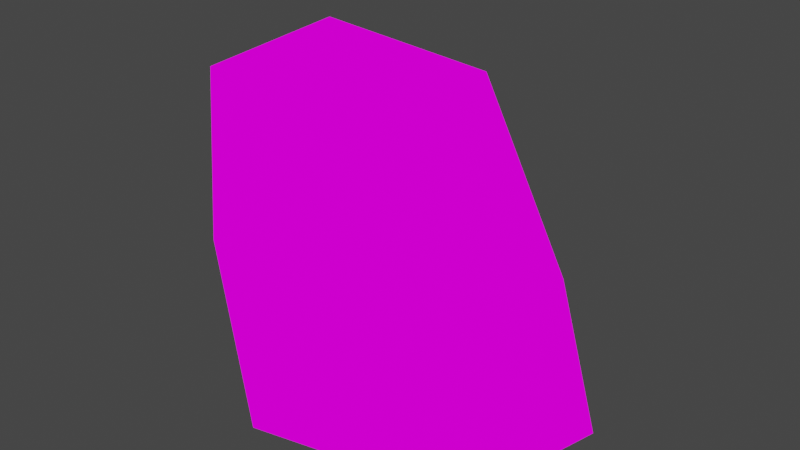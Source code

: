 # Source: latite3.blend  (saved by Blender 2.80.39; exported with 4.5.12 LTS)
import bpy
from mathutils import Matrix  # noqa: F401  (used for matrix-valued properties, if any)

bpy.ops.wm.read_factory_settings(use_empty=True)
scene = bpy.context.scene
scene.name = 'Scene'

# ---- collections
col_collection = bpy.data.collections.new('Collection'); scene.collection.children.link(col_collection)

# ---- images (referenced by path relative to the original .blend; pixels are not part of the script)
import os
ASSET_DIR = os.environ.get("B2B_ASSET_DIR", "")  # directory of the original .blend (textures are referenced by path, not embedded)
HERE = os.path.dirname(os.path.abspath(__file__))  # packed textures are extracted next to this script under _unpacked/

def load_image(name, relpath, width, height, colorspace="sRGB"):
    """Load a texture the original file referenced (path relative to the .blend, or extracted next to this script)."""
    p = next((c for c in (os.path.join(HERE, relpath), os.path.join(ASSET_DIR, relpath)) if relpath and os.path.exists(c)), "")
    if p:
        img = bpy.data.images.load(p, check_existing=True)
        img.name = name
    else:  # same state as the original file: an image datablock whose file is absent (Cycles renders it pink)
        img = bpy.data.images.new(name, width, height)
        img.source = "FILE"
        img.filepath = "//" + (relpath or name)
    img.colorspace_settings.name = colorspace
    return img
img_latite_png = load_image('latite.png', 'latite.png', 1024, 1024, 'sRGB')

# ---- materials (node trees are filled in below, after node groups)
mat_latite = bpy.data.materials.new('latite')
mat_latite.alpha_threshold = 0.0
mat_latite.roughness = 0.5
mat_latite.line_color = (0.0, 0.0, 0.0, 1.0)

# ---- material node trees
mat_latite.use_nodes = True; mat_latite.node_tree.nodes.clear()
_N = mat_latite.node_tree.nodes; _L = mat_latite.node_tree.links
n0 = _N.new('ShaderNodeOutputMaterial'); n0.name = 'Material Output'; n0.location = (300, 300)
n1 = _N.new('ShaderNodeTexImage'); n1.name = 'Image Texture'; n1.location = (-44, 289)
n1.image = img_latite_png
_L.new(n1.outputs[0], n0.inputs[0])
n0.is_active_output = True

# ---- world
world_world = bpy.data.worlds.new('World'); scene.world = world_world
world_world.color = (0.05088, 0.05088, 0.05088)
world_world.use_sun_shadow = False
world_world.sun_shadow_jitter_overblur = 0.0

# ---- meshes
me_latite3 = bpy.data.meshes.new('latite3')
me_latite3.from_pydata([(0.4489, 0.6926, 0.2488), (-0.8513, 0.5913, 0.7795), (-0.5659, -0.3071, 1.246), (0.1868, 0.435, 1.194), (0.1157, -0.5895, 0.9318), (-0.2149, 0.8736, 0.5819), (0.7752, -0.4367, -0.03514), (0.9435, 0.1529, -0.007085), (-0.02499, -0.6967, 0.04503), (-0.6255, 0.3662, -0.01089), (-0.6269, 0.4194, 1.262), (-0.8645, -0.1178, 0.3253), (0.3533, -0.06261, 0.9266)], [], [(10, 12, 3), (0, 9, 5), (9, 8, 11), (9, 7, 8), (3, 7, 0), (3, 12, 7), (10, 2, 12), (11, 10, 1), (11, 2, 10), (12, 4, 6), (12, 2, 4), (11, 1, 9), (0, 5, 3), (5, 10, 3), (10, 5, 1), (7, 12, 6), (4, 8, 6), (4, 2, 8), (2, 11, 8), (8, 7, 6), (9, 0, 7), (5, 9, 1)])
_uv = me_latite3.uv_layers.new(name='UVMap')
_uv.uv.foreach_set('vector', [0.8597, 0.5349, 0.597, 0.6327, 0.6519, 0.5218, 0.3287, 0.4699, 0.1677, 0.5708, 0.2269, 0.4849, 0.1677, 0.5708, 0.2421, 0.7156, 0.1354, 0.6509, 0.1677, 0.5708, 0.4167, 0.6253, 0.2421, 0.7156, 0.6519, 0.5218, 0.4167, 0.6253, 0.3981, 0.4688, 0.6519, 0.5218, 0.597, 0.6327, 0.4167, 0.6253, 0.8597, 0.5349, 0.8464, 0.6515, 0.597, 0.6327, 0.4235, 0.1148, 0.5842, 0.196, 0.4553, 0.1948, 0.4235, 0.1148, 0.5768, 0.0855, 0.5842, 0.196, 0.597, 0.6327, 0.6642, 0.7101, 0.4031, 0.7109, 0.597, 0.6327, 0.8464, 0.6515, 0.6642, 0.7101, 0.4235, 0.1148, 0.4553, 0.1948, 0.375, 0.1667, 0.3981, 0.4688, 0.4388, 0.3181, 0.584, 0.435, 0.4388, 0.3181, 0.5842, 0.196, 0.584, 0.435, 0.5842, 0.196, 0.4388, 0.3181, 0.4553, 0.1948, 0.4167, 0.6253, 0.597, 0.6327, 0.4031, 0.7109, 0.5043, 0.8453, 0.3957, 0.8654, 0.4031, 0.7109, 0.5043, 0.8453, 0.5467, 0.9533, 0.3957, 0.8654, 0.5467, 0.9533, 0.4375, 0.9792, 0.3957, 0.8654, 0.2421, 0.7156, 0.4167, 0.6253, 0.4031, 0.7109, 0.1742, 0.5669, 0.3981, 0.4688, 0.4167, 0.6253, 0.2269, 0.4849, 0.1677, 0.5708, 0.1253, 0.5009])
me_latite3.materials.append(mat_latite)
me_latite3.use_remesh_preserve_volume = False
me_latite3.use_remesh_preserve_attributes = False
me_latite3.use_mirror_vertex_groups = False
me_latite3.update()

# ---- objects
ob_latite3 = bpy.data.objects.new('latite3', me_latite3)

# ---- transforms, parenting, visibility, modifiers, constraints
ob_latite3.location = (0.0, 0.0, 0.0)
ob_latite3.scale = (0.432, 0.432, 0.432)
ob_latite3.lineart.crease_threshold = 0.0

# ---- collection membership
col_collection.objects.link(ob_latite3)

# ---- scene / render settings (as saved in the file)
scene.frame_start = 1; scene.frame_end = 250; scene.frame_set(1)
scene.render.engine = 'CYCLES'
scene.render.use_persistent_data = True
scene.cycles.use_denoising = False
scene.cycles.samples = 128
scene.cycles.sampling_pattern = 'TABULATED_SOBOL'
scene.cycles.use_adaptive_sampling = False
scene.cycles.use_light_tree = False
scene.view_settings.view_transform = 'Filmic'
bpy.context.view_layer.update()

# ---- added for rendering (the .blend has no active camera and no usable light): camera, sun
cam_auto = bpy.data.cameras.new('AutoCamera')
cam_auto.lens = 50.0
cam_auto.sensor_width = 36.0
cam_auto.clip_end = 1000.0
ob_auto_camera = bpy.data.objects.new('AutoCamera', cam_auto)
scene.collection.objects.link(ob_auto_camera)
ob_auto_camera.location = (1.10554, -1.26795, 1.1357)
ob_auto_camera.rotation_euler = (1.09748, -7.21219e-08, 0.694738)
scene.camera = ob_auto_camera
light_auto_sun = bpy.data.lights.new('AutoSun', 'SUN')
light_auto_sun.energy = 3.0
light_auto_sun.angle = 0.0523599
ob_auto_sun = bpy.data.objects.new('AutoSun', light_auto_sun)
scene.collection.objects.link(ob_auto_sun)
ob_auto_sun.rotation_euler = (0.872665, 0.174533, 0.523599)
bpy.context.view_layer.update()
